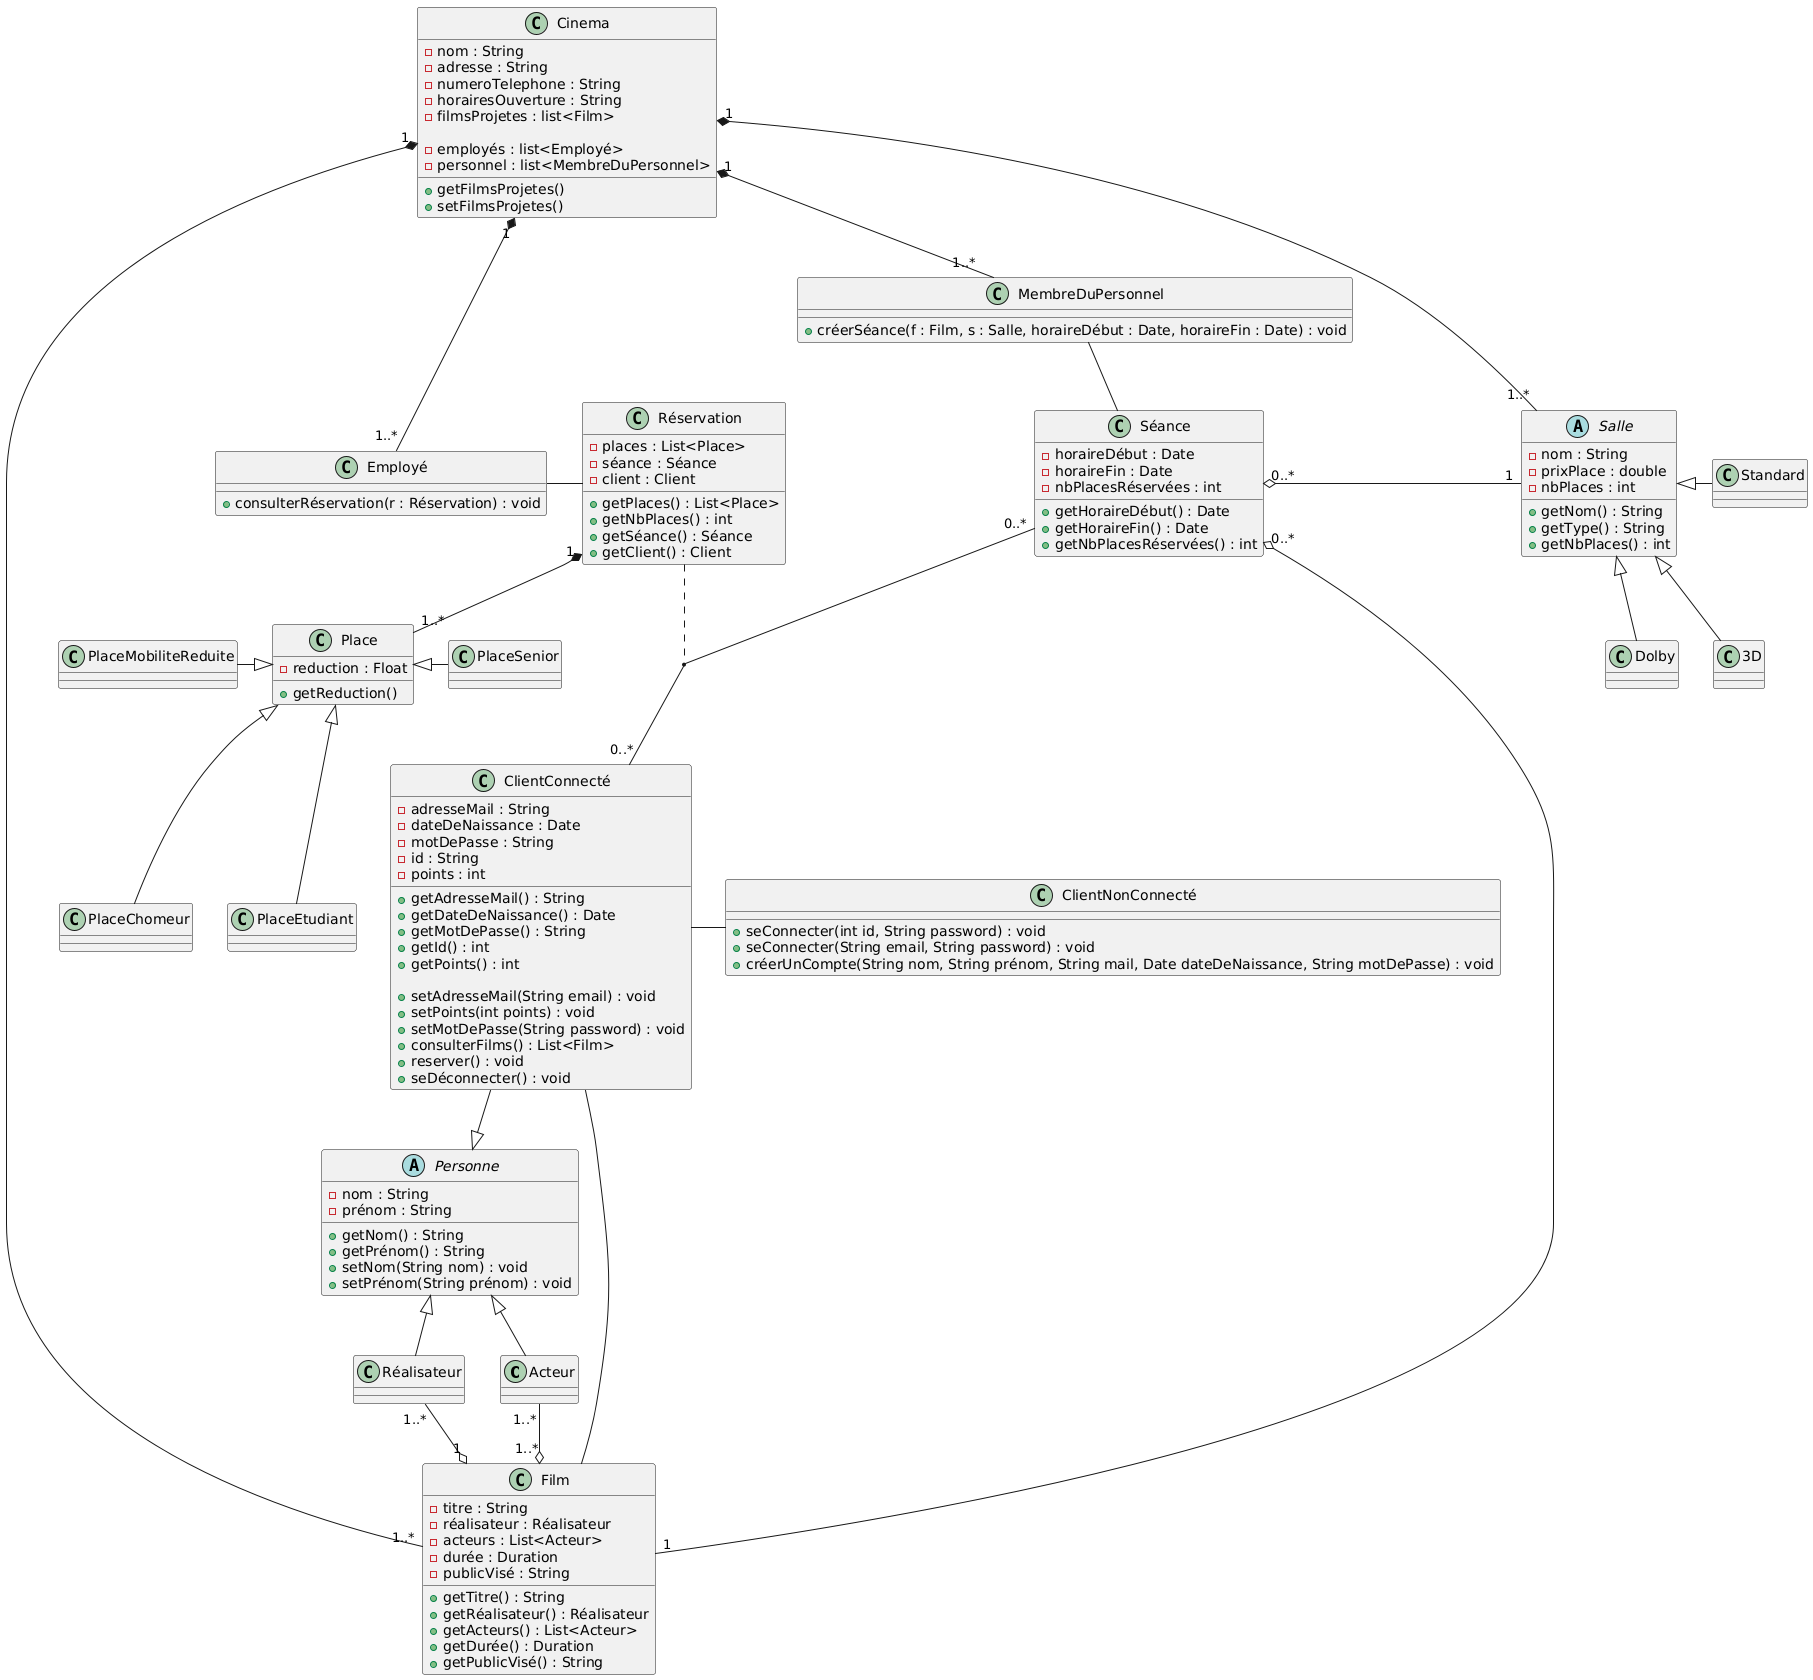

The diagram above was rendered by PlantUML. Its source (embedded in the PNG):
@startuml
class Acteur {
}

class Réalisateur {
}

abstract class Personne {
    - nom : String
    - prénom : String
    + getNom() : String
    + getPrénom() : String
    + setNom(String nom) : void
    + setPrénom(String prénom) : void
}

class Film {
    - titre : String
    - réalisateur : Réalisateur
    - acteurs : List<Acteur>
    - durée : Duration
    - publicVisé : String
    + getTitre() : String
    + getRéalisateur() : Réalisateur
    + getActeurs() : List<Acteur>
    + getDurée() : Duration
    + getPublicVisé() : String
}

class ClientConnecté {
    - adresseMail : String
    - dateDeNaissance : Date
    - motDePasse : String
    - id : String
    - points : int

    + getAdresseMail() : String
    + getDateDeNaissance() : Date
    + getMotDePasse() : String
    + getId() : int
    + getPoints() : int

    + setAdresseMail(String email) : void
    + setPoints(int points) : void
    + setMotDePasse(String password) : void


    + consulterFilms() : List<Film>
    + reserver() : void
    + seDéconnecter() : void
}

class ClientNonConnecté {
    + seConnecter(int id, String password) : void
    + seConnecter(String email, String password) : void
    + créerUnCompte(String nom, String prénom, String mail, Date dateDeNaissance, String motDePasse) : void
}

Personne <|-- Réalisateur
Personne <|-- Acteur
ClientConnecté --|> Personne

class Employé {
    + consulterRéservation(r : Réservation) : void
}

class MembreDuPersonnel {
    + créerSéance(f : Film, s : Salle, horaireDébut : Date, horaireFin : Date) : void
}

abstract class Salle {
    - nom : String
    - prixPlace : double
    - nbPlaces : int
    + getNom() : String
    + getType() : String
    + getNbPlaces() : int
}

class Cinema {
    - nom : String
    - adresse : String
    - numeroTelephone : String
    - horairesOuverture : String
    - filmsProjetes : list<Film>

    - employés : list<Employé>
    - personnel : list<MembreDuPersonnel>

    + getFilmsProjetes()
    + setFilmsProjetes()
}

Salle <|-- Dolby
Salle <|-- 3D
Salle <|- Standard

class Réservation {
    - places : List<Place>
    - séance : Séance
    - client : Client

    + getPlaces() : List<Place>
    + getNbPlaces() : int
    + getSéance() : Séance
    + getClient() : Client
}

class Place {
    - reduction : Float
    + getReduction()
}
class PlaceEtudiant {}
class PlaceMobiliteReduite {}
class PlaceChomeur {}
class PlaceSenior {}

Place <|-- PlaceEtudiant
Place <|-- PlaceChomeur
Place <|- PlaceSenior
PlaceMobiliteReduite -|> Place

class Séance {
    - horaireDébut : Date
    - horaireFin : Date
    - nbPlacesRéservées : int

    + getHoraireDébut() : Date
    + getHoraireFin() : Date
    + getNbPlacesRéservées() : int
}

Film "1" -o "0..*" Séance

Acteur "1..*" --o "1..*" Film
Réalisateur "1..*" --o "1" Film

Cinema "1" *--- "1..*" Employé
Cinema "1" *-- "1..*" Salle
Cinema "1" *-- "1..*" Film
Cinema  "1" *-- "1..*" MembreDuPersonnel

Séance "0..*" o- "1" Salle

MembreDuPersonnel -- Séance
Employé - Réservation

Séance "0..*" -- "0..*" ClientConnecté
Réservation .. (ClientConnecté,Séance)

ClientConnecté -- Film

ClientConnecté - ClientNonConnecté

Réservation "1" *-- "1..*" Place
@enduml